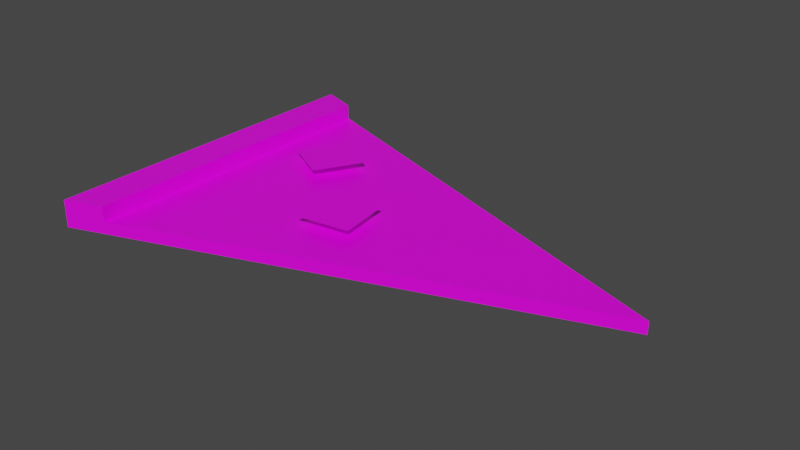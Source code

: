 # Source: pizza.blend  (saved by Blender 2.80.75; exported with 4.5.12 LTS)
import bpy
from mathutils import Matrix  # noqa: F401  (used for matrix-valued properties, if any)

bpy.ops.wm.read_factory_settings(use_empty=True)
scene = bpy.context.scene
scene.name = 'Scene'

# ---- collections
col_collection = bpy.data.collections.new('Collection'); scene.collection.children.link(col_collection)

# ---- images (referenced by path relative to the original .blend; pixels are not part of the script)
import os
ASSET_DIR = os.environ.get("B2B_ASSET_DIR", "")  # directory of the original .blend (textures are referenced by path, not embedded)
HERE = os.path.dirname(os.path.abspath(__file__))  # packed textures are extracted next to this script under _unpacked/

def load_image(name, relpath, width, height, colorspace="sRGB"):
    """Load a texture the original file referenced (path relative to the .blend, or extracted next to this script)."""
    p = next((c for c in (os.path.join(HERE, relpath), os.path.join(ASSET_DIR, relpath)) if relpath and os.path.exists(c)), "")
    if p:
        img = bpy.data.images.load(p, check_existing=True)
        img.name = name
    else:  # same state as the original file: an image datablock whose file is absent (Cycles renders it pink)
        img = bpy.data.images.new(name, width, height)
        img.source = "FILE"
        img.filepath = "//" + (relpath or name)
    img.colorspace_settings.name = colorspace
    return img
img_palette_png = load_image('palette.png', 'palette.png', 1024, 1024, 'sRGB')

# ---- materials (node trees are filled in below, after node groups)
mat_material = bpy.data.materials.new('Material')
mat_material.alpha_threshold = 0.0
mat_material.use_transparent_shadow = False
mat_material.line_color = (0.0, 0.0, 0.0, 1.0)

# ---- material node trees
mat_material.use_nodes = True; mat_material.node_tree.nodes.clear()
_N = mat_material.node_tree.nodes; _L = mat_material.node_tree.links
n0 = _N.new('ShaderNodeOutputMaterial'); n0.name = 'Material Output'; n0.location = (300, 300)
n1 = _N.new('ShaderNodeBsdfPrincipled'); n1.name = 'Principled BSDF'; n1.location = (10, 300)
n1.distribution = 'GGX'
n1.subsurface_method = 'BURLEY'
n1.inputs[2].default_value = 0.4
n1.inputs[3].default_value = 1.45
n1.inputs[27].default_value = (0.0, 0.0, 0.0, 1.0)
n1.inputs[28].default_value = 1.0
n2 = _N.new('ShaderNodeTexImage'); n2.name = 'Image Texture'; n2.location = (-326, 244)
n2.image = img_palette_png
n2.interpolation = 'Closest'
_L.new(n1.outputs[0], n0.inputs[0])
_L.new(n2.outputs[0], n1.inputs[0])
n0.is_active_output = True

# ---- world
world_world = bpy.data.worlds.new('World'); scene.world = world_world
world_world.use_nodes = True; world_world.node_tree.nodes.clear()
_N = world_world.node_tree.nodes; _L = world_world.node_tree.links
n0 = _N.new('ShaderNodeOutputWorld'); n0.name = 'World Output'; n0.location = (300, 300)
n1 = _N.new('ShaderNodeBackground'); n1.name = 'Background'; n1.location = (10, 300)
n1.inputs[0].default_value = (0.05088, 0.05088, 0.05088, 1.0)
_L.new(n1.outputs[0], n0.inputs[0])
n0.is_active_output = True
world_world.color = (0.05088, 0.05088, 0.05088)
world_world.use_sun_shadow = False
world_world.sun_shadow_jitter_overblur = 0.0

# ---- meshes
me_plane = bpy.data.meshes.new('Plane')
me_plane.from_pydata([(-0.01078, -0.03246, -0.0006684), (0.08015, -3.618e-06, -0.0006684), (-0.01078, 0.03246, -0.0006684), (-0.003824, 0.02997, -0.0006684), (-0.003824, -0.02998, -0.0006684), (-0.003824, -0.02998, 0.001609), (0.08015, -3.618e-06, 0.001609), (-0.01078, -0.03246, 0.001609), (-0.01078, 0.03246, 0.001609), (-0.003824, 0.02997, 0.001609), (-0.01078, -0.03246, 0.004398), (-0.01078, 0.03246, 0.004398), (-0.003824, 0.02997, 0.004398), (-0.003824, -0.02998, 0.004398), (0.00242, 0.008953, 0.003315), (0.01104, 0.004177, 0.003315), (0.007196, 0.01757, 0.003315), (0.01581, 0.01279, 0.003315), (0.02174, -0.01057, 0.003315), (0.03149, -0.009134, 0.003315), (0.02031, -0.0008176, 0.003315), (0.03005, 0.0006145, 0.003315)], [], [(1, 4, 3), (6, 9, 5), (4, 0, 2, 3), (8, 7, 10, 11), (3, 2, 8, 9), (2, 0, 7, 8), (0, 4, 5, 7), (1, 3, 9, 6), (4, 1, 6, 5), (13, 12, 11, 10), (7, 5, 13, 10), (5, 9, 12, 13), (9, 8, 11, 12), (14, 15, 17, 16), (18, 19, 21, 20)])
_uv = me_plane.uv_layers.new(name='UVMap')
_uv.uv.foreach_set('vector', [0.25, 0.25, 0.25, 0.25, 0.25, 0.25, 0.25, 0.25, 0.25, 0.25, 0.25, 0.25, 0.75, 0.75, 0.75, 0.75, 0.75, 0.75, 0.75, 0.75, 0.75, 0.75, 0.75, 0.75, 0.75, 0.75, 0.75, 0.75, 0.75, 0.75, 0.75, 0.75, 0.75, 0.75, 0.75, 0.75, 0.75, 0.75, 0.75, 0.75, 0.75, 0.75, 0.75, 0.75, 0.75, 0.75, 0.75, 0.75, 0.75, 0.75, 0.75, 0.75, 0.25, 0.25, 0.25, 0.25, 0.25, 0.25, 0.25, 0.25, 0.25, 0.25, 0.25, 0.25, 0.25, 0.25, 0.25, 0.25, 0.75, 0.75, 0.75, 0.75, 0.75, 0.75, 0.75, 0.75, 0.75, 0.75, 0.75, 0.75, 0.75, 0.75, 0.75, 0.75, 0.75, 0.75, 0.75, 0.75, 0.75, 0.75, 0.75, 0.75, 0.75, 0.75, 0.75, 0.75, 0.75, 0.75, 0.75, 0.75, 0.25, 0.75, 0.25, 0.75, 0.25, 0.75, 0.25, 0.75, 0.25, 0.75, 0.25, 0.75, 0.25, 0.75, 0.25, 0.75])
me_plane.materials.append(mat_material)
me_plane.use_remesh_preserve_volume = False
me_plane.use_remesh_preserve_attributes = False
me_plane.use_mirror_vertex_groups = False
me_plane.update()

# ---- objects
ob_plane = bpy.data.objects.new('Plane', me_plane)

# ---- transforms, parenting, visibility, modifiers, constraints
ob_plane.location = (0.0, 0.0, 0.0)
ob_plane.scale = (5.0, 5.0, 5.0)
ob_plane.lineart.crease_threshold = 0.0

# ---- collection membership
col_collection.objects.link(ob_plane)

# ---- scene / render settings (as saved in the file)
scene.frame_start = 1; scene.frame_end = 250; scene.frame_set(1)
scene.render.engine = 'BLENDER_EEVEE_NEXT'
scene.cycles.use_denoising = False
scene.cycles.samples = 128
scene.cycles.sampling_pattern = 'TABULATED_SOBOL'
scene.cycles.use_adaptive_sampling = False
scene.cycles.use_light_tree = False
scene.view_settings.view_transform = 'Filmic'
bpy.context.view_layer.update()

# ---- added for rendering (the .blend has no active camera and no usable light): camera, sun
cam_auto = bpy.data.cameras.new('AutoCamera')
cam_auto.lens = 50.0
cam_auto.sensor_width = 36.0
cam_auto.clip_end = 1000.0
ob_auto_camera = bpy.data.objects.new('AutoCamera', cam_auto)
scene.collection.objects.link(ob_auto_camera)
ob_auto_camera.location = (0.690827, -0.62089, 0.423238)
ob_auto_camera.rotation_euler = (1.09748, -7.21219e-08, 0.694738)
scene.camera = ob_auto_camera
light_auto_sun = bpy.data.lights.new('AutoSun', 'SUN')
light_auto_sun.energy = 3.0
light_auto_sun.angle = 0.0523599
ob_auto_sun = bpy.data.objects.new('AutoSun', light_auto_sun)
scene.collection.objects.link(ob_auto_sun)
ob_auto_sun.rotation_euler = (0.872665, 0.174533, 0.523599)
bpy.context.view_layer.update()
